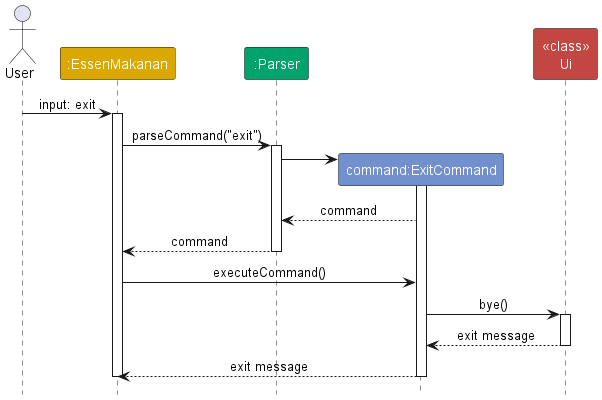

The diagram above was rendered by PlantUML. Its source (embedded in the PNG):
@startuml
!include style.puml
skinparam ArrowFontStyle plain

actor User

participant ":EssenMakanan" as EssenMakanan MAIN_COLOR
participant ":Parser" as Parser PARSER_COLOR
participant "command:ExitCommand" as ExitCommand COMMAND_COLOR
participant "<<class>>\nUi" as Ui INTERFACE_COLOR

User-> EssenMakanan : input: exit
activate EssenMakanan

EssenMakanan -> Parser : parseCommand("exit")
activate Parser

create ExitCommand
Parser -> ExitCommand
activate ExitCommand


ExitCommand --> Parser : command

Parser --> EssenMakanan: command
deactivate Parser

EssenMakanan -> ExitCommand : executeCommand()

ExitCommand -> Ui : bye()
activate Ui

Ui --> ExitCommand : exit message
deactivate Ui

ExitCommand --> EssenMakanan : exit message
deactivate ExitCommand

deactivate EssenMakanan

@enduml